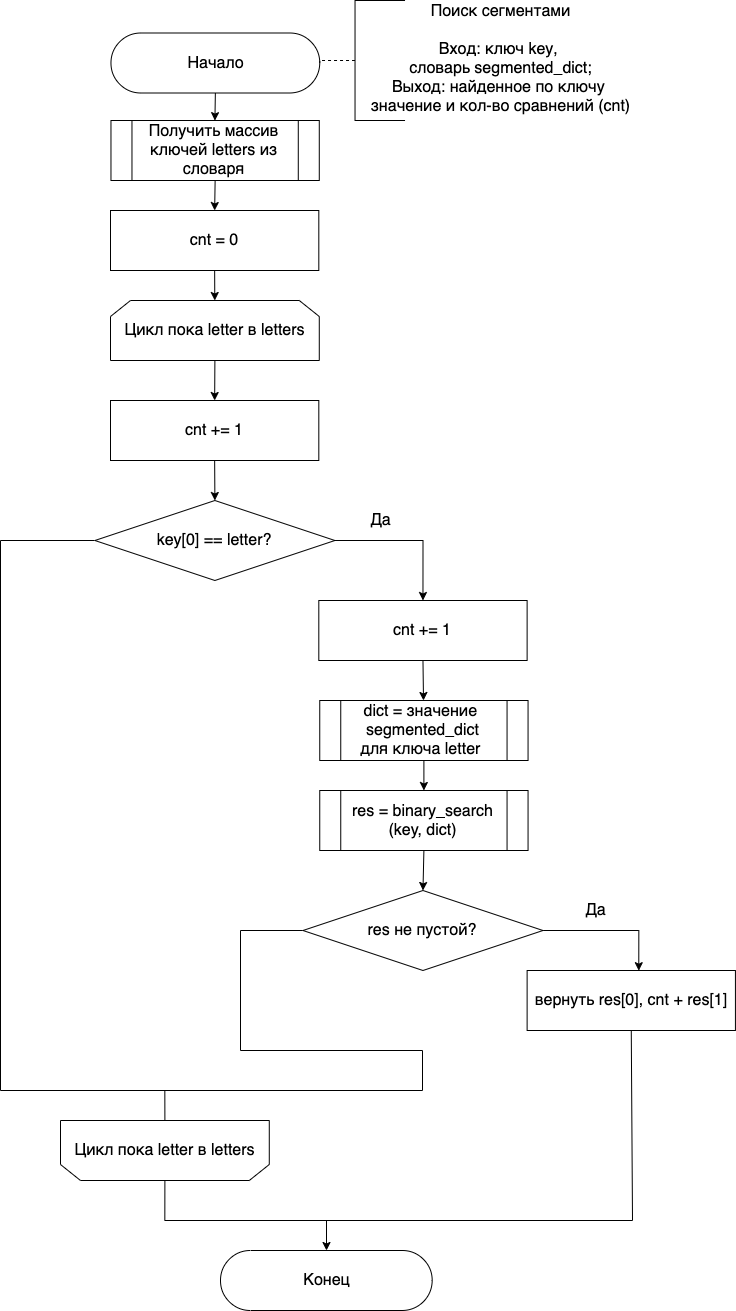

The diagram above was exported from draw.io. Its source (the exported page's mxGraphModel, read from the mxfile embedded in the PNG):
<mxGraphModel dx="1273" dy="1232" grid="1" gridSize="10" guides="1" tooltips="1" connect="1" arrows="1" fold="1" page="1" pageScale="1" pageWidth="827" pageHeight="1169" math="0" shadow="0">
  <root>
    <mxCell id="0" />
    <mxCell id="1" parent="0" />
    <mxCell id="2" style="edgeStyle=orthogonalEdgeStyle;rounded=0;orthogonalLoop=1;jettySize=auto;html=1;exitX=0.5;exitY=0.5;exitDx=0;exitDy=30;exitPerimeter=0;fontSize=16;entryX=0.499;entryY=0.002;entryDx=0;entryDy=0;entryPerimeter=0;" edge="1" parent="1" source="3" target="8">
      <mxGeometry relative="1" as="geometry">
        <mxPoint x="294.25" y="128" as="targetPoint" />
      </mxGeometry>
    </mxCell>
    <mxCell id="3" value="&lt;font style=&quot;font-size: 16px&quot;&gt;Начало&lt;/font&gt;" style="html=1;dashed=0;whitespace=wrap;shape=mxgraph.dfd.start" vertex="1" parent="1">
      <mxGeometry x="190.47" y="42.5" width="208.78" height="60" as="geometry" />
    </mxCell>
    <mxCell id="4" style="edgeStyle=orthogonalEdgeStyle;rounded=0;orthogonalLoop=1;jettySize=auto;html=1;exitX=0;exitY=0.5;exitDx=0;exitDy=0;exitPerimeter=0;entryX=1;entryY=0.5;entryDx=0;entryDy=0;entryPerimeter=0;dashed=1;endArrow=none;endFill=0;" edge="1" parent="1" source="5" target="3">
      <mxGeometry relative="1" as="geometry" />
    </mxCell>
    <mxCell id="5" value="" style="strokeWidth=1;html=1;shape=mxgraph.flowchart.annotation_1;align=left;pointerEvents=1;" vertex="1" parent="1">
      <mxGeometry x="434.53" y="10" width="50" height="120" as="geometry" />
    </mxCell>
    <mxCell id="6" value="&lt;div&gt;&lt;span style=&quot;font-size: 16px&quot;&gt;Поиск сегментами&lt;/span&gt;&lt;/div&gt;&lt;div&gt;&lt;span style=&quot;font-size: 16px&quot;&gt;&lt;br&gt;&lt;/span&gt;&lt;/div&gt;&lt;font&gt;&lt;div&gt;&lt;font size=&quot;3&quot;&gt;Вход: ключ key&lt;/font&gt;&lt;span style=&quot;font-size: medium&quot;&gt;,&amp;nbsp;&lt;/span&gt;&lt;/div&gt;&lt;div&gt;&lt;span style=&quot;font-size: medium&quot;&gt;словарь&amp;nbsp;&lt;/span&gt;&lt;span style=&quot;font-size: medium&quot;&gt;segmented_dict&lt;/span&gt;&lt;span style=&quot;font-size: 16px&quot;&gt;;&lt;/span&gt;&lt;/div&gt;&lt;div&gt;&lt;span style=&quot;font-size: 16px&quot;&gt;Выход: найденное по ключу&amp;nbsp;&lt;/span&gt;&lt;/div&gt;&lt;div&gt;&lt;span style=&quot;font-size: 16px&quot;&gt;значение и кол-во сравнений (cnt)&lt;/span&gt;&lt;/div&gt;&lt;/font&gt;" style="text;html=1;align=center;verticalAlign=middle;resizable=0;points=[];autosize=1;strokeColor=none;fillColor=none;" vertex="1" parent="1">
      <mxGeometry x="444.53" y="22.5" width="270" height="90" as="geometry" />
    </mxCell>
    <mxCell id="26" style="edgeStyle=none;html=1;exitX=0.5;exitY=1;exitDx=0;exitDy=0;entryX=0.5;entryY=0;entryDx=0;entryDy=0;" edge="1" parent="1" source="8" target="20">
      <mxGeometry relative="1" as="geometry" />
    </mxCell>
    <mxCell id="8" value="&lt;span style=&quot;font-size: 16px&quot;&gt;Получить массив ключей letters из словаря&lt;/span&gt;" style="shape=process;whiteSpace=wrap;html=1;backgroundOutline=1;" vertex="1" parent="1">
      <mxGeometry x="190.47000000000003" y="130" width="208.31" height="60" as="geometry" />
    </mxCell>
    <mxCell id="28" style="edgeStyle=none;html=1;exitX=0.5;exitY=1;exitDx=0;exitDy=0;entryX=0.5;entryY=0;entryDx=0;entryDy=0;" edge="1" parent="1" source="10" target="21">
      <mxGeometry relative="1" as="geometry" />
    </mxCell>
    <mxCell id="10" value="&lt;font style=&quot;font-size: 16px&quot;&gt;Цикл пока letter в letters&lt;/font&gt;&lt;font&gt;&lt;br&gt;&lt;/font&gt;" style="shape=loopLimit;whiteSpace=wrap;html=1;strokeWidth=1;" vertex="1" parent="1">
      <mxGeometry x="190" y="310" width="208.78" height="60" as="geometry" />
    </mxCell>
    <mxCell id="11" style="edgeStyle=orthogonalEdgeStyle;html=1;exitX=1;exitY=0.5;exitDx=0;exitDy=0;exitPerimeter=0;rounded=0;entryX=0.5;entryY=0;entryDx=0;entryDy=0;" edge="1" parent="1" source="13" target="22">
      <mxGeometry relative="1" as="geometry">
        <mxPoint x="503" y="630" as="targetPoint" />
      </mxGeometry>
    </mxCell>
    <mxCell id="38" style="edgeStyle=orthogonalEdgeStyle;rounded=0;html=1;exitX=0;exitY=0.5;exitDx=0;exitDy=0;exitPerimeter=0;startArrow=none;startFill=0;endArrow=none;endFill=0;entryX=0.5;entryY=1;entryDx=0;entryDy=0;" edge="1" parent="1" source="13" target="37">
      <mxGeometry relative="1" as="geometry">
        <Array as="points">
          <mxPoint x="80" y="550" />
          <mxPoint x="80" y="1100" />
          <mxPoint x="244" y="1100" />
        </Array>
      </mxGeometry>
    </mxCell>
    <mxCell id="13" value="&lt;span style=&quot;font-size: 16px&quot;&gt;key[0] == letter?&lt;/span&gt;&lt;span style=&quot;font-size: 16px&quot;&gt;&lt;br&gt;&lt;/span&gt;" style="strokeWidth=1;html=1;shape=mxgraph.flowchart.decision;whiteSpace=wrap;rounded=1;shadow=0;glass=0;sketch=0;gradientColor=none;" vertex="1" parent="1">
      <mxGeometry x="174.39" y="510" width="240" height="80" as="geometry" />
    </mxCell>
    <mxCell id="14" value="&lt;font style=&quot;font-size: 16px&quot;&gt;Конец&lt;/font&gt;" style="html=1;dashed=0;whitespace=wrap;shape=mxgraph.dfd.start" vertex="1" parent="1">
      <mxGeometry x="300" y="1260" width="211.69" height="60" as="geometry" />
    </mxCell>
    <mxCell id="41" style="edgeStyle=orthogonalEdgeStyle;rounded=0;html=1;exitX=0.5;exitY=1;exitDx=0;exitDy=0;startArrow=none;startFill=0;endArrow=none;endFill=0;" edge="1" parent="1" source="16">
      <mxGeometry relative="1" as="geometry">
        <mxPoint x="400" y="1230" as="targetPoint" />
        <Array as="points">
          <mxPoint x="712" y="1230" />
        </Array>
      </mxGeometry>
    </mxCell>
    <mxCell id="16" value="&lt;font style=&quot;font-size: 16px&quot;&gt;вернуть res[0], cnt + res[1]&lt;br&gt;&lt;/font&gt;" style="rounded=0;whiteSpace=wrap;html=1;shadow=0;glass=0;sketch=0;strokeWidth=1;gradientColor=none;" vertex="1" parent="1">
      <mxGeometry x="606.6199999999999" y="980" width="208.31" height="60" as="geometry" />
    </mxCell>
    <mxCell id="19" value="&lt;font style=&quot;font-size: 16px&quot;&gt;Да&lt;/font&gt;" style="text;html=1;align=center;verticalAlign=middle;resizable=0;points=[];autosize=1;strokeColor=none;" vertex="1" parent="1">
      <mxGeometry x="444.53" y="520" width="30" height="20" as="geometry" />
    </mxCell>
    <mxCell id="27" style="edgeStyle=none;html=1;exitX=0.5;exitY=1;exitDx=0;exitDy=0;" edge="1" parent="1" source="20" target="10">
      <mxGeometry relative="1" as="geometry" />
    </mxCell>
    <mxCell id="20" value="&lt;font style=&quot;font-size: 16px&quot;&gt;cnt = 0&lt;br&gt;&lt;/font&gt;" style="rounded=0;whiteSpace=wrap;html=1;shadow=0;glass=0;sketch=0;strokeWidth=1;gradientColor=none;" vertex="1" parent="1">
      <mxGeometry x="190" y="220" width="208.31" height="60" as="geometry" />
    </mxCell>
    <mxCell id="29" style="edgeStyle=none;html=1;exitX=0.5;exitY=1;exitDx=0;exitDy=0;entryX=0.5;entryY=0;entryDx=0;entryDy=0;entryPerimeter=0;" edge="1" parent="1" source="21" target="13">
      <mxGeometry relative="1" as="geometry" />
    </mxCell>
    <mxCell id="21" value="&lt;font style=&quot;font-size: 16px&quot;&gt;cnt += 1&lt;br&gt;&lt;/font&gt;" style="rounded=0;whiteSpace=wrap;html=1;shadow=0;glass=0;sketch=0;strokeWidth=1;gradientColor=none;" vertex="1" parent="1">
      <mxGeometry x="190" y="410" width="208.31" height="60" as="geometry" />
    </mxCell>
    <mxCell id="30" style="edgeStyle=none;html=1;exitX=0.5;exitY=1;exitDx=0;exitDy=0;" edge="1" parent="1" source="22" target="24">
      <mxGeometry relative="1" as="geometry" />
    </mxCell>
    <mxCell id="22" value="&lt;font style=&quot;font-size: 16px&quot;&gt;cnt += 1&lt;br&gt;&lt;/font&gt;" style="rounded=0;whiteSpace=wrap;html=1;shadow=0;glass=0;sketch=0;strokeWidth=1;gradientColor=none;" vertex="1" parent="1">
      <mxGeometry x="398.31" y="610" width="208.31" height="60" as="geometry" />
    </mxCell>
    <mxCell id="32" style="edgeStyle=none;html=1;exitX=0.5;exitY=1;exitDx=0;exitDy=0;entryX=0.5;entryY=0;entryDx=0;entryDy=0;entryPerimeter=0;" edge="1" parent="1" source="23" target="25">
      <mxGeometry relative="1" as="geometry" />
    </mxCell>
    <mxCell id="23" value="&lt;span style=&quot;font-size: 16px&quot;&gt;res = binary_search&lt;br&gt;(key,&lt;/span&gt;&lt;span style=&quot;font-size: 16px&quot;&gt;&amp;nbsp;dict&lt;/span&gt;&lt;span style=&quot;font-size: 16px&quot;&gt;)&lt;/span&gt;" style="shape=process;whiteSpace=wrap;html=1;backgroundOutline=1;" vertex="1" parent="1">
      <mxGeometry x="399.25" y="800" width="208.31" height="60" as="geometry" />
    </mxCell>
    <mxCell id="31" style="edgeStyle=none;html=1;exitX=0.5;exitY=1;exitDx=0;exitDy=0;entryX=0.5;entryY=0;entryDx=0;entryDy=0;" edge="1" parent="1" source="24" target="23">
      <mxGeometry relative="1" as="geometry" />
    </mxCell>
    <mxCell id="24" value="&lt;span style=&quot;font-size: 16px&quot;&gt;dict = значение&amp;nbsp;&lt;br&gt;&lt;/span&gt;&lt;span style=&quot;font-size: medium&quot;&gt;segmented_dict&lt;/span&gt;&lt;span style=&quot;font-size: 16px&quot;&gt;&lt;br&gt;для ключа letter&amp;nbsp;&lt;/span&gt;" style="shape=process;whiteSpace=wrap;html=1;backgroundOutline=1;" vertex="1" parent="1">
      <mxGeometry x="399.25" y="710" width="208.31" height="60" as="geometry" />
    </mxCell>
    <mxCell id="33" style="edgeStyle=orthogonalEdgeStyle;html=1;exitX=1;exitY=0.5;exitDx=0;exitDy=0;exitPerimeter=0;entryX=0.536;entryY=0.003;entryDx=0;entryDy=0;entryPerimeter=0;startArrow=none;startFill=0;rounded=0;" edge="1" parent="1" source="25" target="16">
      <mxGeometry relative="1" as="geometry" />
    </mxCell>
    <mxCell id="39" style="edgeStyle=orthogonalEdgeStyle;rounded=0;html=1;exitX=0;exitY=0.5;exitDx=0;exitDy=0;exitPerimeter=0;startArrow=none;startFill=0;endArrow=none;endFill=0;" edge="1" parent="1" source="25">
      <mxGeometry relative="1" as="geometry">
        <mxPoint x="240" y="1100" as="targetPoint" />
        <Array as="points">
          <mxPoint x="320" y="940" />
          <mxPoint x="320" y="1060" />
          <mxPoint x="502" y="1060" />
          <mxPoint x="502" y="1100" />
        </Array>
      </mxGeometry>
    </mxCell>
    <mxCell id="25" value="&lt;span style=&quot;font-size: 16px&quot;&gt;res не пустой?&lt;/span&gt;&lt;span style=&quot;font-size: 16px&quot;&gt;&lt;br&gt;&lt;/span&gt;" style="strokeWidth=1;html=1;shape=mxgraph.flowchart.decision;whiteSpace=wrap;rounded=1;shadow=0;glass=0;sketch=0;gradientColor=none;" vertex="1" parent="1">
      <mxGeometry x="382.46" y="900" width="240" height="80" as="geometry" />
    </mxCell>
    <mxCell id="40" style="edgeStyle=orthogonalEdgeStyle;rounded=0;html=1;exitX=0.5;exitY=0;exitDx=0;exitDy=0;startArrow=none;startFill=0;endArrow=classic;endFill=1;" edge="1" parent="1" source="37" target="14">
      <mxGeometry relative="1" as="geometry">
        <Array as="points">
          <mxPoint x="244" y="1230" />
          <mxPoint x="406" y="1230" />
        </Array>
      </mxGeometry>
    </mxCell>
    <mxCell id="37" value="&lt;font style=&quot;font-size: 16px&quot;&gt;Цикл пока letter в letters&lt;/font&gt;&lt;font&gt;&lt;br&gt;&lt;/font&gt;" style="shape=loopLimit;whiteSpace=wrap;html=1;strokeWidth=1;direction=west;" vertex="1" parent="1">
      <mxGeometry x="140" y="1130" width="208.78" height="60" as="geometry" />
    </mxCell>
    <mxCell id="42" value="&lt;font style=&quot;font-size: 16px&quot;&gt;Да&lt;/font&gt;" style="text;html=1;align=center;verticalAlign=middle;resizable=0;points=[];autosize=1;strokeColor=none;" vertex="1" parent="1">
      <mxGeometry x="660" y="910" width="30" height="20" as="geometry" />
    </mxCell>
  </root>
</mxGraphModel>